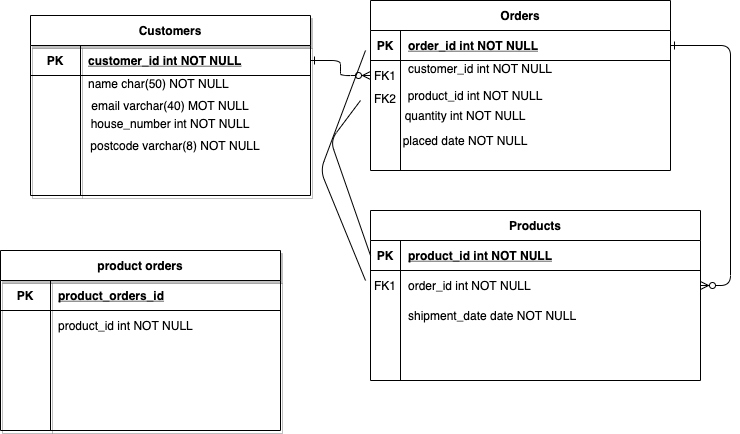

The diagram above was exported from draw.io. Its source (the exported page's mxGraphModel, read from the mxfile embedded in the PNG):
<mxGraphModel dx="980" dy="666" grid="1" gridSize="10" guides="1" tooltips="1" connect="1" arrows="1" fold="1" page="1" pageScale="1" pageWidth="850" pageHeight="1100" math="0" shadow="0" extFonts="Permanent Marker^https://fonts.googleapis.com/css?family=Permanent+Marker">
  <root>
    <mxCell id="0" />
    <mxCell id="1" parent="0" />
    <mxCell id="C-vyLk0tnHw3VtMMgP7b-1" value="" style="edgeStyle=entityRelationEdgeStyle;endArrow=ERzeroToMany;startArrow=ERone;endFill=1;startFill=0;" parent="1" source="C-vyLk0tnHw3VtMMgP7b-24" target="C-vyLk0tnHw3VtMMgP7b-6" edge="1">
      <mxGeometry width="100" height="100" relative="1" as="geometry">
        <mxPoint x="340" y="720" as="sourcePoint" />
        <mxPoint x="440" y="620" as="targetPoint" />
      </mxGeometry>
    </mxCell>
    <mxCell id="C-vyLk0tnHw3VtMMgP7b-12" value="" style="edgeStyle=entityRelationEdgeStyle;endArrow=ERzeroToMany;startArrow=ERone;endFill=1;startFill=0;" parent="1" source="C-vyLk0tnHw3VtMMgP7b-3" target="C-vyLk0tnHw3VtMMgP7b-17" edge="1">
      <mxGeometry width="100" height="100" relative="1" as="geometry">
        <mxPoint x="400" y="180" as="sourcePoint" />
        <mxPoint x="460" y="205" as="targetPoint" />
      </mxGeometry>
    </mxCell>
    <mxCell id="C-vyLk0tnHw3VtMMgP7b-2" value="Orders" style="shape=table;startSize=30;container=1;collapsible=1;childLayout=tableLayout;fixedRows=1;rowLines=0;fontStyle=1;align=center;resizeLast=1;" parent="1" vertex="1">
      <mxGeometry x="430" y="70" width="300" height="170" as="geometry" />
    </mxCell>
    <mxCell id="C-vyLk0tnHw3VtMMgP7b-3" value="" style="shape=partialRectangle;collapsible=0;dropTarget=0;pointerEvents=0;fillColor=none;points=[[0,0.5],[1,0.5]];portConstraint=eastwest;top=0;left=0;right=0;bottom=1;" parent="C-vyLk0tnHw3VtMMgP7b-2" vertex="1">
      <mxGeometry y="30" width="300" height="30" as="geometry" />
    </mxCell>
    <mxCell id="C-vyLk0tnHw3VtMMgP7b-4" value="PK" style="shape=partialRectangle;overflow=hidden;connectable=0;fillColor=none;top=0;left=0;bottom=0;right=0;fontStyle=1;" parent="C-vyLk0tnHw3VtMMgP7b-3" vertex="1">
      <mxGeometry width="30" height="30" as="geometry" />
    </mxCell>
    <mxCell id="C-vyLk0tnHw3VtMMgP7b-5" value="order_id int NOT NULL " style="shape=partialRectangle;overflow=hidden;connectable=0;fillColor=none;top=0;left=0;bottom=0;right=0;align=left;spacingLeft=6;fontStyle=5;" parent="C-vyLk0tnHw3VtMMgP7b-3" vertex="1">
      <mxGeometry x="30" width="270" height="30" as="geometry" />
    </mxCell>
    <mxCell id="C-vyLk0tnHw3VtMMgP7b-6" value="" style="shape=partialRectangle;collapsible=0;dropTarget=0;pointerEvents=0;fillColor=none;points=[[0,0.5],[1,0.5]];portConstraint=eastwest;top=0;left=0;right=0;bottom=0;" parent="C-vyLk0tnHw3VtMMgP7b-2" vertex="1">
      <mxGeometry y="60" width="300" height="30" as="geometry" />
    </mxCell>
    <mxCell id="C-vyLk0tnHw3VtMMgP7b-7" value="FK1" style="shape=partialRectangle;overflow=hidden;connectable=0;fillColor=none;top=0;left=0;bottom=0;right=0;" parent="C-vyLk0tnHw3VtMMgP7b-6" vertex="1">
      <mxGeometry width="30" height="30" as="geometry" />
    </mxCell>
    <mxCell id="C-vyLk0tnHw3VtMMgP7b-8" value="customer_id int NOT NULL&#10;" style="shape=partialRectangle;overflow=hidden;connectable=0;fillColor=none;top=0;left=0;bottom=0;right=0;align=left;spacingLeft=6;" parent="C-vyLk0tnHw3VtMMgP7b-6" vertex="1">
      <mxGeometry x="30" width="270" height="30" as="geometry" />
    </mxCell>
    <mxCell id="C-vyLk0tnHw3VtMMgP7b-9" value="" style="shape=partialRectangle;collapsible=0;dropTarget=0;pointerEvents=0;fillColor=none;points=[[0,0.5],[1,0.5]];portConstraint=eastwest;top=0;left=0;right=0;bottom=0;" parent="C-vyLk0tnHw3VtMMgP7b-2" vertex="1">
      <mxGeometry y="90" width="300" height="20" as="geometry" />
    </mxCell>
    <mxCell id="C-vyLk0tnHw3VtMMgP7b-10" value="FK2&#10;" style="shape=partialRectangle;overflow=hidden;connectable=0;fillColor=none;top=0;left=0;bottom=0;right=0;" parent="C-vyLk0tnHw3VtMMgP7b-9" vertex="1">
      <mxGeometry width="30" height="20" as="geometry" />
    </mxCell>
    <mxCell id="C-vyLk0tnHw3VtMMgP7b-11" value="" style="shape=partialRectangle;overflow=hidden;connectable=0;fillColor=none;top=0;left=0;bottom=0;right=0;align=left;spacingLeft=6;" parent="C-vyLk0tnHw3VtMMgP7b-9" vertex="1">
      <mxGeometry x="30" width="270" height="20" as="geometry" />
    </mxCell>
    <mxCell id="C-vyLk0tnHw3VtMMgP7b-13" value="Products" style="shape=table;startSize=30;container=1;collapsible=1;childLayout=tableLayout;fixedRows=1;rowLines=0;fontStyle=1;align=center;resizeLast=1;" parent="1" vertex="1">
      <mxGeometry x="430" y="280" width="330" height="170" as="geometry" />
    </mxCell>
    <mxCell id="C-vyLk0tnHw3VtMMgP7b-14" value="" style="shape=partialRectangle;collapsible=0;dropTarget=0;pointerEvents=0;fillColor=none;points=[[0,0.5],[1,0.5]];portConstraint=eastwest;top=0;left=0;right=0;bottom=1;" parent="C-vyLk0tnHw3VtMMgP7b-13" vertex="1">
      <mxGeometry y="30" width="330" height="30" as="geometry" />
    </mxCell>
    <mxCell id="C-vyLk0tnHw3VtMMgP7b-15" value="PK" style="shape=partialRectangle;overflow=hidden;connectable=0;fillColor=none;top=0;left=0;bottom=0;right=0;fontStyle=1;" parent="C-vyLk0tnHw3VtMMgP7b-14" vertex="1">
      <mxGeometry width="30" height="30" as="geometry" />
    </mxCell>
    <mxCell id="C-vyLk0tnHw3VtMMgP7b-16" value="product_id int NOT NULL " style="shape=partialRectangle;overflow=hidden;connectable=0;fillColor=none;top=0;left=0;bottom=0;right=0;align=left;spacingLeft=6;fontStyle=5;" parent="C-vyLk0tnHw3VtMMgP7b-14" vertex="1">
      <mxGeometry x="30" width="300" height="30" as="geometry" />
    </mxCell>
    <mxCell id="C-vyLk0tnHw3VtMMgP7b-17" value="" style="shape=partialRectangle;collapsible=0;dropTarget=0;pointerEvents=0;fillColor=none;points=[[0,0.5],[1,0.5]];portConstraint=eastwest;top=0;left=0;right=0;bottom=0;" parent="C-vyLk0tnHw3VtMMgP7b-13" vertex="1">
      <mxGeometry y="60" width="330" height="30" as="geometry" />
    </mxCell>
    <mxCell id="C-vyLk0tnHw3VtMMgP7b-18" value="FK1" style="shape=partialRectangle;overflow=hidden;connectable=0;fillColor=none;top=0;left=0;bottom=0;right=0;" parent="C-vyLk0tnHw3VtMMgP7b-17" vertex="1">
      <mxGeometry width="30" height="30" as="geometry" />
    </mxCell>
    <mxCell id="C-vyLk0tnHw3VtMMgP7b-19" value="order_id int NOT NULL" style="shape=partialRectangle;overflow=hidden;connectable=0;fillColor=none;top=0;left=0;bottom=0;right=0;align=left;spacingLeft=6;" parent="C-vyLk0tnHw3VtMMgP7b-17" vertex="1">
      <mxGeometry x="30" width="300" height="30" as="geometry" />
    </mxCell>
    <mxCell id="C-vyLk0tnHw3VtMMgP7b-20" value="" style="shape=partialRectangle;collapsible=0;dropTarget=0;pointerEvents=0;fillColor=none;points=[[0,0.5],[1,0.5]];portConstraint=eastwest;top=0;left=0;right=0;bottom=0;" parent="C-vyLk0tnHw3VtMMgP7b-13" vertex="1">
      <mxGeometry y="90" width="330" height="30" as="geometry" />
    </mxCell>
    <mxCell id="C-vyLk0tnHw3VtMMgP7b-21" value="" style="shape=partialRectangle;overflow=hidden;connectable=0;fillColor=none;top=0;left=0;bottom=0;right=0;" parent="C-vyLk0tnHw3VtMMgP7b-20" vertex="1">
      <mxGeometry width="30" height="30" as="geometry" />
    </mxCell>
    <mxCell id="C-vyLk0tnHw3VtMMgP7b-22" value="shipment_date date NOT NULL" style="shape=partialRectangle;overflow=hidden;connectable=0;fillColor=none;top=0;left=0;bottom=0;right=0;align=left;spacingLeft=6;" parent="C-vyLk0tnHw3VtMMgP7b-20" vertex="1">
      <mxGeometry x="30" width="300" height="30" as="geometry" />
    </mxCell>
    <mxCell id="C-vyLk0tnHw3VtMMgP7b-23" value="Customers" style="shape=table;startSize=30;container=1;collapsible=1;childLayout=tableLayout;fixedRows=1;rowLines=0;fontStyle=1;align=center;resizeLast=1;shadow=1;" parent="1" vertex="1">
      <mxGeometry x="90" y="85" width="280" height="180" as="geometry" />
    </mxCell>
    <mxCell id="C-vyLk0tnHw3VtMMgP7b-24" value="" style="shape=partialRectangle;collapsible=0;dropTarget=0;pointerEvents=0;fillColor=none;points=[[0,0.5],[1,0.5]];portConstraint=eastwest;top=0;left=0;right=0;bottom=1;" parent="C-vyLk0tnHw3VtMMgP7b-23" vertex="1">
      <mxGeometry y="30" width="280" height="30" as="geometry" />
    </mxCell>
    <mxCell id="C-vyLk0tnHw3VtMMgP7b-25" value="PK" style="shape=partialRectangle;overflow=hidden;connectable=0;fillColor=none;top=0;left=0;bottom=0;right=0;fontStyle=1;" parent="C-vyLk0tnHw3VtMMgP7b-24" vertex="1">
      <mxGeometry width="50" height="30" as="geometry" />
    </mxCell>
    <mxCell id="C-vyLk0tnHw3VtMMgP7b-26" value="customer_id int NOT NULL " style="shape=partialRectangle;overflow=hidden;connectable=0;fillColor=none;top=0;left=0;bottom=0;right=0;align=left;spacingLeft=6;fontStyle=5;" parent="C-vyLk0tnHw3VtMMgP7b-24" vertex="1">
      <mxGeometry x="50" width="230" height="30" as="geometry" />
    </mxCell>
    <mxCell id="C-vyLk0tnHw3VtMMgP7b-27" value="" style="shape=partialRectangle;collapsible=0;dropTarget=0;pointerEvents=0;fillColor=none;points=[[0,0.5],[1,0.5]];portConstraint=eastwest;top=0;left=0;right=0;bottom=0;" parent="C-vyLk0tnHw3VtMMgP7b-23" vertex="1">
      <mxGeometry y="60" width="280" height="30" as="geometry" />
    </mxCell>
    <mxCell id="C-vyLk0tnHw3VtMMgP7b-28" value="" style="shape=partialRectangle;overflow=hidden;connectable=0;fillColor=none;top=0;left=0;bottom=0;right=0;" parent="C-vyLk0tnHw3VtMMgP7b-27" vertex="1">
      <mxGeometry width="50" height="30" as="geometry" />
    </mxCell>
    <mxCell id="C-vyLk0tnHw3VtMMgP7b-29" value="name char(50) NOT NULL&#10;" style="shape=partialRectangle;overflow=hidden;connectable=0;fillColor=none;top=0;left=0;bottom=0;right=0;align=left;spacingLeft=6;" parent="C-vyLk0tnHw3VtMMgP7b-27" vertex="1">
      <mxGeometry x="50" width="230" height="30" as="geometry" />
    </mxCell>
    <mxCell id="AFrxLGyr1UOnG-vZdb3d-2" value="postcode varchar(8) NOT NULL" style="text;html=1;strokeColor=none;fillColor=none;align=center;verticalAlign=middle;whiteSpace=wrap;rounded=0;shadow=1;" vertex="1" parent="1">
      <mxGeometry x="145" y="210" width="180" height="10" as="geometry" />
    </mxCell>
    <mxCell id="AFrxLGyr1UOnG-vZdb3d-4" value="email varchar(40) MOT NULL" style="text;html=1;strokeColor=none;fillColor=none;align=center;verticalAlign=middle;whiteSpace=wrap;rounded=0;shadow=1;" vertex="1" parent="1">
      <mxGeometry x="140" y="170" width="180" height="10" as="geometry" />
    </mxCell>
    <mxCell id="AFrxLGyr1UOnG-vZdb3d-5" value="&lt;div&gt;&lt;br&gt;&lt;/div&gt;" style="text;html=1;align=center;verticalAlign=middle;resizable=0;points=[];autosize=1;strokeColor=none;" vertex="1" parent="1">
      <mxGeometry x="205" y="185" width="20" height="20" as="geometry" />
    </mxCell>
    <mxCell id="AFrxLGyr1UOnG-vZdb3d-12" value="&lt;div&gt;house_number int NOT NULL&lt;/div&gt;&lt;div&gt;&lt;br&gt;&lt;/div&gt;" style="text;html=1;strokeColor=none;fillColor=none;align=center;verticalAlign=middle;whiteSpace=wrap;rounded=0;shadow=1;" vertex="1" parent="1">
      <mxGeometry x="135" y="190" width="190" height="20" as="geometry" />
    </mxCell>
    <mxCell id="AFrxLGyr1UOnG-vZdb3d-13" value="&lt;span style=&quot;text-align: left&quot;&gt;placed date NOT NULL&lt;/span&gt;" style="text;html=1;strokeColor=none;fillColor=none;align=center;verticalAlign=middle;whiteSpace=wrap;rounded=0;shadow=1;" vertex="1" parent="1">
      <mxGeometry x="450" y="200" width="150" height="20" as="geometry" />
    </mxCell>
    <mxCell id="AFrxLGyr1UOnG-vZdb3d-14" value="quantity int NOT NULL" style="text;html=1;strokeColor=none;fillColor=none;align=center;verticalAlign=middle;whiteSpace=wrap;rounded=0;shadow=1;" vertex="1" parent="1">
      <mxGeometry x="460" y="170" width="130" height="30" as="geometry" />
    </mxCell>
    <mxCell id="AFrxLGyr1UOnG-vZdb3d-21" value="product_id int NOT NULL&lt;br&gt;" style="text;html=1;strokeColor=none;fillColor=none;align=center;verticalAlign=middle;whiteSpace=wrap;rounded=0;shadow=1;" vertex="1" parent="1">
      <mxGeometry x="460" y="160" width="150" height="10" as="geometry" />
    </mxCell>
    <mxCell id="AFrxLGyr1UOnG-vZdb3d-25" value="" style="endArrow=none;html=1;exitX=0;exitY=0.5;exitDx=0;exitDy=0;" edge="1" parent="1" source="C-vyLk0tnHw3VtMMgP7b-14">
      <mxGeometry width="50" height="50" relative="1" as="geometry">
        <mxPoint x="410" y="210" as="sourcePoint" />
        <mxPoint x="420" y="170" as="targetPoint" />
        <Array as="points">
          <mxPoint x="390" y="210" />
        </Array>
      </mxGeometry>
    </mxCell>
    <mxCell id="AFrxLGyr1UOnG-vZdb3d-26" value="" style="endArrow=none;html=1;" edge="1" parent="1">
      <mxGeometry width="50" height="50" relative="1" as="geometry">
        <mxPoint x="425" y="350" as="sourcePoint" />
        <mxPoint x="425" y="120" as="targetPoint" />
        <Array as="points">
          <mxPoint x="380" y="240" />
        </Array>
      </mxGeometry>
    </mxCell>
    <mxCell id="AFrxLGyr1UOnG-vZdb3d-27" value="product orders" style="shape=table;startSize=30;container=1;collapsible=1;childLayout=tableLayout;fixedRows=1;rowLines=0;fontStyle=1;align=center;resizeLast=1;shadow=1;" vertex="1" parent="1">
      <mxGeometry x="60" y="320" width="280" height="180" as="geometry" />
    </mxCell>
    <mxCell id="AFrxLGyr1UOnG-vZdb3d-28" value="" style="shape=partialRectangle;collapsible=0;dropTarget=0;pointerEvents=0;fillColor=none;points=[[0,0.5],[1,0.5]];portConstraint=eastwest;top=0;left=0;right=0;bottom=1;" vertex="1" parent="AFrxLGyr1UOnG-vZdb3d-27">
      <mxGeometry y="30" width="280" height="30" as="geometry" />
    </mxCell>
    <mxCell id="AFrxLGyr1UOnG-vZdb3d-29" value="PK" style="shape=partialRectangle;overflow=hidden;connectable=0;fillColor=none;top=0;left=0;bottom=0;right=0;fontStyle=1;" vertex="1" parent="AFrxLGyr1UOnG-vZdb3d-28">
      <mxGeometry width="50" height="30" as="geometry" />
    </mxCell>
    <mxCell id="AFrxLGyr1UOnG-vZdb3d-30" value="product_orders_id" style="shape=partialRectangle;overflow=hidden;connectable=0;fillColor=none;top=0;left=0;bottom=0;right=0;align=left;spacingLeft=6;fontStyle=5;" vertex="1" parent="AFrxLGyr1UOnG-vZdb3d-28">
      <mxGeometry x="50" width="230" height="30" as="geometry" />
    </mxCell>
    <mxCell id="AFrxLGyr1UOnG-vZdb3d-31" value="" style="shape=partialRectangle;collapsible=0;dropTarget=0;pointerEvents=0;fillColor=none;points=[[0,0.5],[1,0.5]];portConstraint=eastwest;top=0;left=0;right=0;bottom=0;" vertex="1" parent="AFrxLGyr1UOnG-vZdb3d-27">
      <mxGeometry y="60" width="280" height="30" as="geometry" />
    </mxCell>
    <mxCell id="AFrxLGyr1UOnG-vZdb3d-32" value="" style="shape=partialRectangle;overflow=hidden;connectable=0;fillColor=none;top=0;left=0;bottom=0;right=0;" vertex="1" parent="AFrxLGyr1UOnG-vZdb3d-31">
      <mxGeometry width="50" height="30" as="geometry" />
    </mxCell>
    <mxCell id="AFrxLGyr1UOnG-vZdb3d-33" value="product_id int NOT NULL " style="shape=partialRectangle;overflow=hidden;connectable=0;fillColor=none;top=0;left=0;bottom=0;right=0;align=left;spacingLeft=6;" vertex="1" parent="AFrxLGyr1UOnG-vZdb3d-31">
      <mxGeometry x="50" width="230" height="30" as="geometry" />
    </mxCell>
  </root>
</mxGraphModel>